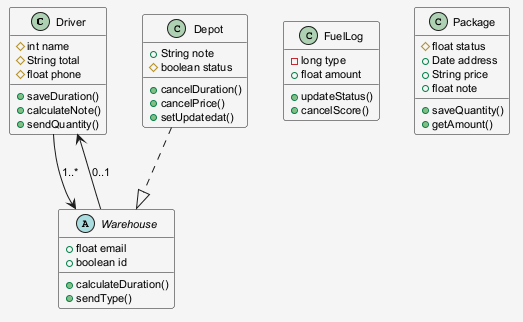

The diagram above was rendered by PlantUML. Its source (embedded in the PNG):
@startuml
skinparam shadowing false
skinparam backgroundColor #F5F5F5
skinparam defaultFontSize 11
class Driver {
  #int name
  #String total
  #float phone
  +saveDuration()
  +calculateNote()
  +sendQuantity()
}
class Depot {
  +String note
  #boolean status
  +cancelDuration()
  +cancelPrice()
  +setUpdatedat()
}
abstract class Warehouse {
  +float email
  +boolean id
  +calculateDuration()
  +sendType()
}
class FuelLog {
  -long type
  +float amount
  +updateStatus()
  +cancelScore()
}
class Package {
  #float status
  +Date address
  +String price
  +float note
  +saveQuantity()
  +getAmount()
}
Depot ..|> Warehouse
Warehouse --> Driver : "0..1"
Driver --> Warehouse : "1..*"
@enduml